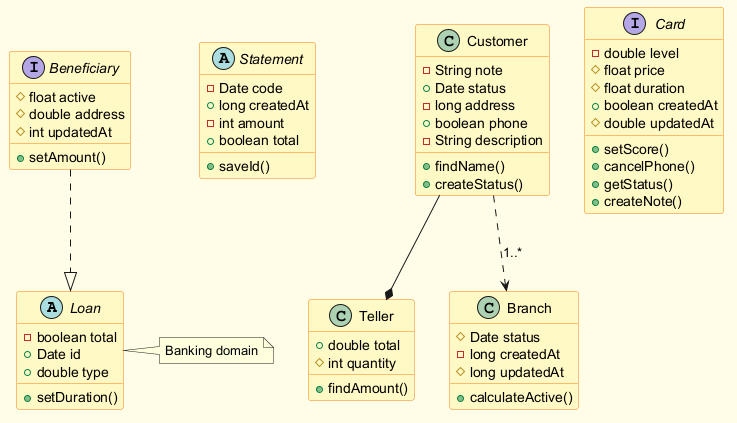

The diagram above was rendered by PlantUML. Its source (embedded in the PNG):
@startuml
skinparam backgroundColor #FFFDE7
skinparam classBackgroundColor #FFF9C4
skinparam classBorderColor #F57F17
abstract class Loan {
  -boolean total
  +Date id
  +double type
  +setDuration()
}
abstract class Statement {
  -Date code
  +long createdAt
  -int amount
  +boolean total
  +saveId()
}
class Teller {
  +double total
  #int quantity
  +findAmount()
}
class Branch {
  #Date status
  -long createdAt
  #long updatedAt
  +calculateActive()
}
interface Beneficiary {
  #float active
  #double address
  #int updatedAt
  +setAmount()
}
interface Card {
  -double level
  #float price
  #float duration
  +boolean createdAt
  #double updatedAt
  +setScore()
  +cancelPhone()
  +getStatus()
  +createNote()
}
class Customer {
  -String note
  +Date status
  -long address
  +boolean phone
  -String description
  +findName()
  +createStatus()
}
Customer --* Teller
Beneficiary ..|> Loan
Customer ..> Branch : "1..*"
note right of Loan : Banking domain
@enduml